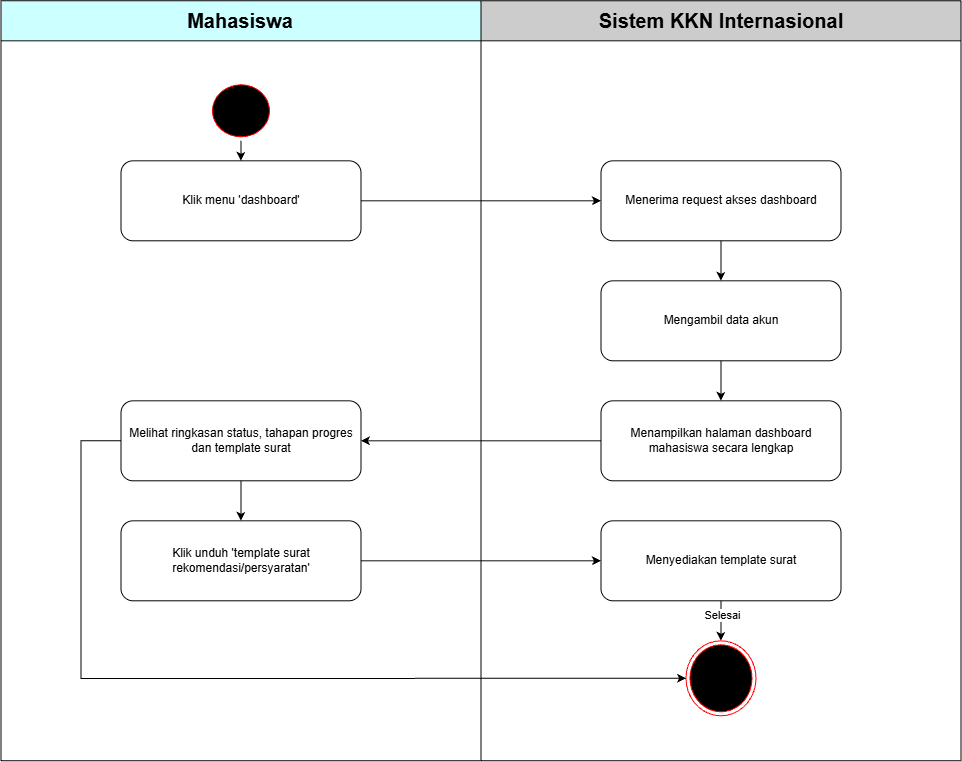

The diagram above was exported from draw.io. Its source (the exported page's mxGraphModel, read from the mxfile embedded in the PNG):
<mxGraphModel dx="4203" dy="1873" grid="1" gridSize="10" guides="1" tooltips="1" connect="1" arrows="1" fold="1" page="1" pageScale="1" pageWidth="850" pageHeight="1100" math="0" shadow="0">
  <root>
    <mxCell id="0" />
    <mxCell id="1" parent="0" />
    <mxCell id="q0FU3ehkp5n-V6ESKQLR-1" connectable="0" parent="1" style="group" value="" vertex="1">
      <mxGeometry height="760" width="960" x="260" y="350" as="geometry" />
    </mxCell>
    <mxCell id="q0FU3ehkp5n-V6ESKQLR-2" parent="q0FU3ehkp5n-V6ESKQLR-1" style="swimlane;whiteSpace=wrap;html=1;startSize=40;fillColor=#CCFFFF;swimlaneFillColor=default;" value="&lt;font style=&quot;font-size: 20px;&quot;&gt;Mahasiswa&lt;/font&gt;" vertex="1">
      <mxGeometry height="760" width="480" as="geometry" />
    </mxCell>
    <mxCell id="q0FU3ehkp5n-V6ESKQLR-3" edge="1" parent="q0FU3ehkp5n-V6ESKQLR-2" source="q0FU3ehkp5n-V6ESKQLR-4" style="edgeStyle=orthogonalEdgeStyle;rounded=0;orthogonalLoop=1;jettySize=auto;html=1;" target="q0FU3ehkp5n-V6ESKQLR-5" value="">
      <mxGeometry relative="1" as="geometry" />
    </mxCell>
    <mxCell id="q0FU3ehkp5n-V6ESKQLR-4" parent="q0FU3ehkp5n-V6ESKQLR-2" style="ellipse;html=1;shape=startState;fillColor=#000000;strokeColor=#ff0000;" value="" vertex="1">
      <mxGeometry height="60" width="65" x="207.5" y="80" as="geometry" />
    </mxCell>
    <mxCell id="q0FU3ehkp5n-V6ESKQLR-5" parent="q0FU3ehkp5n-V6ESKQLR-2" style="rounded=1;whiteSpace=wrap;html=1;strokeColor=#000000;" value="Klik menu 'dashboard'" vertex="1">
      <mxGeometry height="80" width="240" x="120" y="160" as="geometry" />
    </mxCell>
    <mxCell id="q0FU3ehkp5n-V6ESKQLR-6" edge="1" parent="q0FU3ehkp5n-V6ESKQLR-2" source="q0FU3ehkp5n-V6ESKQLR-7" style="edgeStyle=orthogonalEdgeStyle;rounded=0;orthogonalLoop=1;jettySize=auto;html=1;" target="q0FU3ehkp5n-V6ESKQLR-8" value="">
      <mxGeometry relative="1" as="geometry" />
    </mxCell>
    <mxCell id="q0FU3ehkp5n-V6ESKQLR-7" parent="q0FU3ehkp5n-V6ESKQLR-2" style="rounded=1;whiteSpace=wrap;html=1;strokeColor=#000000;" value="Melihat ringkasan status, tahapan progres dan template surat" vertex="1">
      <mxGeometry height="80" width="240" x="120" y="400" as="geometry" />
    </mxCell>
    <mxCell id="q0FU3ehkp5n-V6ESKQLR-8" parent="q0FU3ehkp5n-V6ESKQLR-2" style="rounded=1;whiteSpace=wrap;html=1;strokeColor=#000000;" value="Klik unduh 'template surat rekomendasi/persyaratan'" vertex="1">
      <mxGeometry height="80" width="240" x="120" y="520" as="geometry" />
    </mxCell>
    <mxCell id="q0FU3ehkp5n-V6ESKQLR-9" parent="q0FU3ehkp5n-V6ESKQLR-1" style="swimlane;whiteSpace=wrap;html=1;startSize=40;fillColor=#CCCCCC;swimlaneFillColor=default;" value="&lt;font style=&quot;font-size: 20px;&quot;&gt;Sistem KKN Internasional&lt;/font&gt;" vertex="1">
      <mxGeometry height="760" width="480" x="480" as="geometry" />
    </mxCell>
    <mxCell id="q0FU3ehkp5n-V6ESKQLR-10" edge="1" parent="q0FU3ehkp5n-V6ESKQLR-9" source="q0FU3ehkp5n-V6ESKQLR-11" style="edgeStyle=orthogonalEdgeStyle;rounded=0;orthogonalLoop=1;jettySize=auto;html=1;" target="q0FU3ehkp5n-V6ESKQLR-13" value="">
      <mxGeometry relative="1" as="geometry" />
    </mxCell>
    <mxCell id="q0FU3ehkp5n-V6ESKQLR-11" parent="q0FU3ehkp5n-V6ESKQLR-9" style="rounded=1;whiteSpace=wrap;html=1;strokeColor=#000000;" value="Menerima request akses dashboard" vertex="1">
      <mxGeometry height="80" width="240" x="120" y="160" as="geometry" />
    </mxCell>
    <mxCell id="q0FU3ehkp5n-V6ESKQLR-12" edge="1" parent="q0FU3ehkp5n-V6ESKQLR-9" source="q0FU3ehkp5n-V6ESKQLR-13" style="edgeStyle=orthogonalEdgeStyle;rounded=0;orthogonalLoop=1;jettySize=auto;html=1;" target="q0FU3ehkp5n-V6ESKQLR-14" value="">
      <mxGeometry relative="1" as="geometry" />
    </mxCell>
    <mxCell id="q0FU3ehkp5n-V6ESKQLR-13" parent="q0FU3ehkp5n-V6ESKQLR-9" style="rounded=1;whiteSpace=wrap;html=1;strokeColor=#000000;" value="Mengambil data akun" vertex="1">
      <mxGeometry height="80" width="240" x="120" y="280" as="geometry" />
    </mxCell>
    <mxCell id="q0FU3ehkp5n-V6ESKQLR-14" parent="q0FU3ehkp5n-V6ESKQLR-9" style="rounded=1;whiteSpace=wrap;html=1;strokeColor=#000000;" value="Menampilkan halaman dashboard mahasiswa secara lengkap" vertex="1">
      <mxGeometry height="80" width="240" x="120" y="400" as="geometry" />
    </mxCell>
    <mxCell id="q0FU3ehkp5n-V6ESKQLR-15" edge="1" parent="q0FU3ehkp5n-V6ESKQLR-9" source="q0FU3ehkp5n-V6ESKQLR-17" style="edgeStyle=orthogonalEdgeStyle;rounded=0;orthogonalLoop=1;jettySize=auto;html=1;" target="q0FU3ehkp5n-V6ESKQLR-18" value="">
      <mxGeometry relative="1" as="geometry" />
    </mxCell>
    <mxCell id="q0FU3ehkp5n-V6ESKQLR-16" connectable="0" parent="q0FU3ehkp5n-V6ESKQLR-15" style="edgeLabel;html=1;align=center;verticalAlign=middle;resizable=0;points=[];" value="Selesai" vertex="1">
      <mxGeometry relative="1" x="-0.3474" as="geometry">
        <mxPoint as="offset" />
      </mxGeometry>
    </mxCell>
    <mxCell id="q0FU3ehkp5n-V6ESKQLR-17" parent="q0FU3ehkp5n-V6ESKQLR-9" style="rounded=1;whiteSpace=wrap;html=1;strokeColor=#000000;" value="Menyediakan template surat" vertex="1">
      <mxGeometry height="80" width="240" x="120" y="520" as="geometry" />
    </mxCell>
    <mxCell id="q0FU3ehkp5n-V6ESKQLR-18" parent="q0FU3ehkp5n-V6ESKQLR-9" style="ellipse;html=1;shape=endState;fillColor=#000000;strokeColor=#ff0000;" value="" vertex="1">
      <mxGeometry height="75" width="70" x="205" y="640" as="geometry" />
    </mxCell>
    <mxCell id="q0FU3ehkp5n-V6ESKQLR-19" edge="1" parent="q0FU3ehkp5n-V6ESKQLR-1" source="q0FU3ehkp5n-V6ESKQLR-5" style="edgeStyle=orthogonalEdgeStyle;rounded=0;orthogonalLoop=1;jettySize=auto;html=1;entryX=0;entryY=0.5;entryDx=0;entryDy=0;" target="q0FU3ehkp5n-V6ESKQLR-11">
      <mxGeometry relative="1" as="geometry" />
    </mxCell>
    <mxCell id="q0FU3ehkp5n-V6ESKQLR-20" edge="1" parent="q0FU3ehkp5n-V6ESKQLR-1" source="q0FU3ehkp5n-V6ESKQLR-14" style="edgeStyle=orthogonalEdgeStyle;rounded=0;orthogonalLoop=1;jettySize=auto;html=1;entryX=1;entryY=0.5;entryDx=0;entryDy=0;" target="q0FU3ehkp5n-V6ESKQLR-7">
      <mxGeometry relative="1" as="geometry" />
    </mxCell>
    <mxCell id="q0FU3ehkp5n-V6ESKQLR-21" edge="1" parent="q0FU3ehkp5n-V6ESKQLR-1" source="q0FU3ehkp5n-V6ESKQLR-8" style="edgeStyle=orthogonalEdgeStyle;rounded=0;orthogonalLoop=1;jettySize=auto;html=1;entryX=0;entryY=0.5;entryDx=0;entryDy=0;" target="q0FU3ehkp5n-V6ESKQLR-17">
      <mxGeometry relative="1" as="geometry" />
    </mxCell>
    <mxCell id="q0FU3ehkp5n-V6ESKQLR-22" edge="1" parent="q0FU3ehkp5n-V6ESKQLR-1" source="q0FU3ehkp5n-V6ESKQLR-7" style="edgeStyle=orthogonalEdgeStyle;rounded=0;orthogonalLoop=1;jettySize=auto;html=1;entryX=0;entryY=0.5;entryDx=0;entryDy=0;" target="q0FU3ehkp5n-V6ESKQLR-18">
      <mxGeometry relative="1" as="geometry">
        <Array as="points">
          <mxPoint x="80" y="440" />
          <mxPoint x="80" y="677.5" />
        </Array>
      </mxGeometry>
    </mxCell>
  </root>
</mxGraphModel>